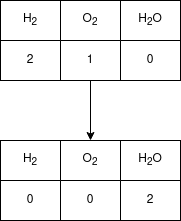

The diagram above was exported from draw.io. Its source (the exported page's mxGraphModel, read from the mxfile embedded in the PNG):
<mxGraphModel dx="1350" dy="791" grid="1" gridSize="10" guides="1" tooltips="1" connect="1" arrows="1" fold="1" page="1" pageScale="1" pageWidth="850" pageHeight="1100" math="0" shadow="0">
  <root>
    <mxCell id="0" />
    <mxCell id="1" parent="0" />
    <mxCell id="cZm4XJMQA5FRYreXAdpp-14" value="" style="shape=table;html=1;whiteSpace=wrap;startSize=0;container=1;collapsible=0;childLayout=tableLayout;" vertex="1" parent="1">
      <mxGeometry x="320" y="360" width="180" height="80" as="geometry" />
    </mxCell>
    <mxCell id="cZm4XJMQA5FRYreXAdpp-15" value="" style="shape=tableRow;horizontal=0;startSize=0;swimlaneHead=0;swimlaneBody=0;top=0;left=0;bottom=0;right=0;collapsible=0;dropTarget=0;fillColor=none;points=[[0,0.5],[1,0.5]];portConstraint=eastwest;" vertex="1" parent="cZm4XJMQA5FRYreXAdpp-14">
      <mxGeometry width="180" height="40" as="geometry" />
    </mxCell>
    <mxCell id="cZm4XJMQA5FRYreXAdpp-16" value="H&lt;sub&gt;2&lt;/sub&gt;" style="shape=partialRectangle;html=1;whiteSpace=wrap;connectable=0;fillColor=none;top=0;left=0;bottom=0;right=0;overflow=hidden;" vertex="1" parent="cZm4XJMQA5FRYreXAdpp-15">
      <mxGeometry width="60" height="40" as="geometry">
        <mxRectangle width="60" height="40" as="alternateBounds" />
      </mxGeometry>
    </mxCell>
    <mxCell id="cZm4XJMQA5FRYreXAdpp-17" value="O&lt;sub&gt;2&lt;/sub&gt;" style="shape=partialRectangle;html=1;whiteSpace=wrap;connectable=0;fillColor=none;top=0;left=0;bottom=0;right=0;overflow=hidden;" vertex="1" parent="cZm4XJMQA5FRYreXAdpp-15">
      <mxGeometry x="60" width="60" height="40" as="geometry">
        <mxRectangle width="60" height="40" as="alternateBounds" />
      </mxGeometry>
    </mxCell>
    <mxCell id="cZm4XJMQA5FRYreXAdpp-18" value="&lt;div&gt;H&lt;sub&gt;2&lt;/sub&gt;O&lt;/div&gt;" style="shape=partialRectangle;html=1;whiteSpace=wrap;connectable=0;fillColor=none;top=0;left=0;bottom=0;right=0;overflow=hidden;" vertex="1" parent="cZm4XJMQA5FRYreXAdpp-15">
      <mxGeometry x="120" width="60" height="40" as="geometry">
        <mxRectangle width="60" height="40" as="alternateBounds" />
      </mxGeometry>
    </mxCell>
    <mxCell id="cZm4XJMQA5FRYreXAdpp-19" value="" style="shape=tableRow;horizontal=0;startSize=0;swimlaneHead=0;swimlaneBody=0;top=0;left=0;bottom=0;right=0;collapsible=0;dropTarget=0;fillColor=none;points=[[0,0.5],[1,0.5]];portConstraint=eastwest;" vertex="1" parent="cZm4XJMQA5FRYreXAdpp-14">
      <mxGeometry y="40" width="180" height="40" as="geometry" />
    </mxCell>
    <mxCell id="cZm4XJMQA5FRYreXAdpp-20" value="2" style="shape=partialRectangle;html=1;whiteSpace=wrap;connectable=0;fillColor=none;top=0;left=0;bottom=0;right=0;overflow=hidden;" vertex="1" parent="cZm4XJMQA5FRYreXAdpp-19">
      <mxGeometry width="60" height="40" as="geometry">
        <mxRectangle width="60" height="40" as="alternateBounds" />
      </mxGeometry>
    </mxCell>
    <mxCell id="cZm4XJMQA5FRYreXAdpp-21" value="1" style="shape=partialRectangle;html=1;whiteSpace=wrap;connectable=0;fillColor=none;top=0;left=0;bottom=0;right=0;overflow=hidden;" vertex="1" parent="cZm4XJMQA5FRYreXAdpp-19">
      <mxGeometry x="60" width="60" height="40" as="geometry">
        <mxRectangle width="60" height="40" as="alternateBounds" />
      </mxGeometry>
    </mxCell>
    <mxCell id="cZm4XJMQA5FRYreXAdpp-22" value="0" style="shape=partialRectangle;html=1;whiteSpace=wrap;connectable=0;fillColor=none;top=0;left=0;bottom=0;right=0;overflow=hidden;" vertex="1" parent="cZm4XJMQA5FRYreXAdpp-19">
      <mxGeometry x="120" width="60" height="40" as="geometry">
        <mxRectangle width="60" height="40" as="alternateBounds" />
      </mxGeometry>
    </mxCell>
    <mxCell id="cZm4XJMQA5FRYreXAdpp-27" value="" style="shape=table;html=1;whiteSpace=wrap;startSize=0;container=1;collapsible=0;childLayout=tableLayout;" vertex="1" parent="1">
      <mxGeometry x="320" y="500" width="180" height="80" as="geometry" />
    </mxCell>
    <mxCell id="cZm4XJMQA5FRYreXAdpp-28" value="" style="shape=tableRow;horizontal=0;startSize=0;swimlaneHead=0;swimlaneBody=0;top=0;left=0;bottom=0;right=0;collapsible=0;dropTarget=0;fillColor=none;points=[[0,0.5],[1,0.5]];portConstraint=eastwest;" vertex="1" parent="cZm4XJMQA5FRYreXAdpp-27">
      <mxGeometry width="180" height="40" as="geometry" />
    </mxCell>
    <mxCell id="cZm4XJMQA5FRYreXAdpp-29" value="H&lt;sub&gt;2&lt;/sub&gt;" style="shape=partialRectangle;html=1;whiteSpace=wrap;connectable=0;fillColor=none;top=0;left=0;bottom=0;right=0;overflow=hidden;" vertex="1" parent="cZm4XJMQA5FRYreXAdpp-28">
      <mxGeometry width="60" height="40" as="geometry">
        <mxRectangle width="60" height="40" as="alternateBounds" />
      </mxGeometry>
    </mxCell>
    <mxCell id="cZm4XJMQA5FRYreXAdpp-30" value="O&lt;sub&gt;2&lt;/sub&gt;" style="shape=partialRectangle;html=1;whiteSpace=wrap;connectable=0;fillColor=none;top=0;left=0;bottom=0;right=0;overflow=hidden;" vertex="1" parent="cZm4XJMQA5FRYreXAdpp-28">
      <mxGeometry x="60" width="60" height="40" as="geometry">
        <mxRectangle width="60" height="40" as="alternateBounds" />
      </mxGeometry>
    </mxCell>
    <mxCell id="cZm4XJMQA5FRYreXAdpp-31" value="&lt;div&gt;H&lt;sub&gt;2&lt;/sub&gt;O&lt;/div&gt;" style="shape=partialRectangle;html=1;whiteSpace=wrap;connectable=0;fillColor=none;top=0;left=0;bottom=0;right=0;overflow=hidden;" vertex="1" parent="cZm4XJMQA5FRYreXAdpp-28">
      <mxGeometry x="120" width="60" height="40" as="geometry">
        <mxRectangle width="60" height="40" as="alternateBounds" />
      </mxGeometry>
    </mxCell>
    <mxCell id="cZm4XJMQA5FRYreXAdpp-32" value="" style="shape=tableRow;horizontal=0;startSize=0;swimlaneHead=0;swimlaneBody=0;top=0;left=0;bottom=0;right=0;collapsible=0;dropTarget=0;fillColor=none;points=[[0,0.5],[1,0.5]];portConstraint=eastwest;" vertex="1" parent="cZm4XJMQA5FRYreXAdpp-27">
      <mxGeometry y="40" width="180" height="40" as="geometry" />
    </mxCell>
    <mxCell id="cZm4XJMQA5FRYreXAdpp-33" value="0" style="shape=partialRectangle;html=1;whiteSpace=wrap;connectable=0;fillColor=none;top=0;left=0;bottom=0;right=0;overflow=hidden;" vertex="1" parent="cZm4XJMQA5FRYreXAdpp-32">
      <mxGeometry width="60" height="40" as="geometry">
        <mxRectangle width="60" height="40" as="alternateBounds" />
      </mxGeometry>
    </mxCell>
    <mxCell id="cZm4XJMQA5FRYreXAdpp-34" value="0" style="shape=partialRectangle;html=1;whiteSpace=wrap;connectable=0;fillColor=none;top=0;left=0;bottom=0;right=0;overflow=hidden;" vertex="1" parent="cZm4XJMQA5FRYreXAdpp-32">
      <mxGeometry x="60" width="60" height="40" as="geometry">
        <mxRectangle width="60" height="40" as="alternateBounds" />
      </mxGeometry>
    </mxCell>
    <mxCell id="cZm4XJMQA5FRYreXAdpp-35" value="2" style="shape=partialRectangle;html=1;whiteSpace=wrap;connectable=0;fillColor=none;top=0;left=0;bottom=0;right=0;overflow=hidden;" vertex="1" parent="cZm4XJMQA5FRYreXAdpp-32">
      <mxGeometry x="120" width="60" height="40" as="geometry">
        <mxRectangle width="60" height="40" as="alternateBounds" />
      </mxGeometry>
    </mxCell>
    <mxCell id="cZm4XJMQA5FRYreXAdpp-39" value="" style="endArrow=classic;html=1;rounded=0;exitX=0.5;exitY=1;exitDx=0;exitDy=0;" edge="1" parent="1" source="cZm4XJMQA5FRYreXAdpp-14" target="cZm4XJMQA5FRYreXAdpp-28">
      <mxGeometry width="50" height="50" relative="1" as="geometry">
        <mxPoint x="400" y="470" as="sourcePoint" />
        <mxPoint x="450" y="480" as="targetPoint" />
      </mxGeometry>
    </mxCell>
  </root>
</mxGraphModel>